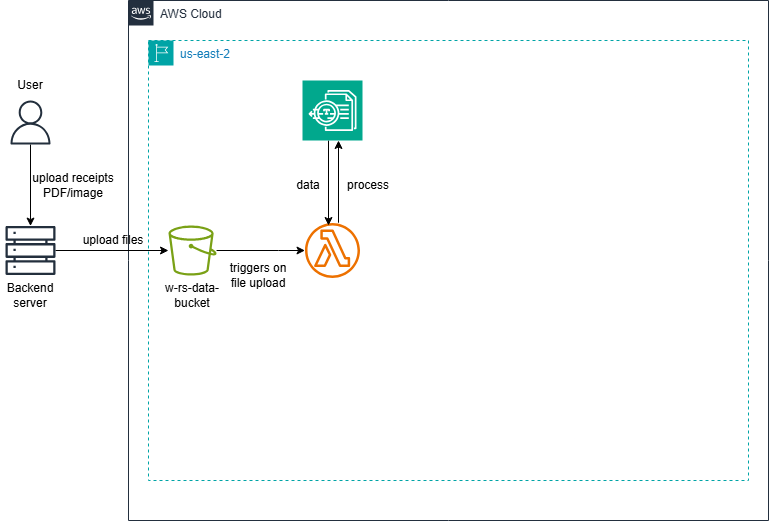

The diagram above was exported from draw.io. Its source (the exported page's mxGraphModel, read from the mxfile embedded in the PNG):
<mxGraphModel dx="1212" dy="1728" grid="1" gridSize="10" guides="1" tooltips="1" connect="1" arrows="1" fold="1" page="1" pageScale="1" pageWidth="850" pageHeight="1100" math="0" shadow="0">
  <root>
    <mxCell id="0" />
    <mxCell id="1" parent="0" />
    <mxCell id="8JvaDSi-z8Y_iPpDy0T2-1" parent="1" style="points=[[0,0],[0.25,0],[0.5,0],[0.75,0],[1,0],[1,0.25],[1,0.5],[1,0.75],[1,1],[0.75,1],[0.5,1],[0.25,1],[0,1],[0,0.75],[0,0.5],[0,0.25]];outlineConnect=0;gradientColor=none;html=1;whiteSpace=wrap;fontSize=12;fontStyle=0;container=1;pointerEvents=0;collapsible=0;recursiveResize=0;shape=mxgraph.aws4.group;grIcon=mxgraph.aws4.group_aws_cloud_alt;strokeColor=#232F3E;fillColor=none;verticalAlign=top;align=left;spacingLeft=30;fontColor=#232F3E;dashed=0;" value="AWS Cloud" vertex="1">
      <mxGeometry height="520" width="640" x="160" y="-760" as="geometry" />
    </mxCell>
    <mxCell id="5wPfaR-bFujctd_K05VS-2" parent="1" style="points=[[0,0],[0.25,0],[0.5,0],[0.75,0],[1,0],[1,0.25],[1,0.5],[1,0.75],[1,1],[0.75,1],[0.5,1],[0.25,1],[0,1],[0,0.75],[0,0.5],[0,0.25]];outlineConnect=0;gradientColor=none;html=1;whiteSpace=wrap;fontSize=12;fontStyle=0;container=1;pointerEvents=0;collapsible=0;recursiveResize=0;shape=mxgraph.aws4.group;grIcon=mxgraph.aws4.group_region;strokeColor=#00A4A6;fillColor=none;verticalAlign=top;align=left;spacingLeft=30;fontColor=#147EBA;dashed=1;" value="us-east-2" vertex="1">
      <mxGeometry height="440" width="600" x="180" y="-720" as="geometry" />
    </mxCell>
    <mxCell id="5wPfaR-bFujctd_K05VS-22" edge="1" parent="5wPfaR-bFujctd_K05VS-2" source="5wPfaR-bFujctd_K05VS-16" style="edgeStyle=orthogonalEdgeStyle;rounded=0;orthogonalLoop=1;jettySize=auto;html=1;" target="5wPfaR-bFujctd_K05VS-20">
      <mxGeometry relative="1" as="geometry">
        <Array as="points">
          <mxPoint x="130" y="210" />
          <mxPoint x="130" y="210" />
        </Array>
      </mxGeometry>
    </mxCell>
    <mxCell id="5wPfaR-bFujctd_K05VS-16" parent="5wPfaR-bFujctd_K05VS-2" style="sketch=0;outlineConnect=0;fontColor=#232F3E;gradientColor=none;fillColor=#7AA116;strokeColor=none;dashed=0;verticalLabelPosition=bottom;verticalAlign=top;align=center;html=1;fontSize=12;fontStyle=0;aspect=fixed;pointerEvents=1;shape=mxgraph.aws4.bucket;" value="" vertex="1">
      <mxGeometry height="50" width="48.08" x="20" y="185" as="geometry" />
    </mxCell>
    <mxCell id="5wPfaR-bFujctd_K05VS-19" parent="5wPfaR-bFujctd_K05VS-2" style="text;html=1;whiteSpace=wrap;strokeColor=none;fillColor=none;align=center;verticalAlign=middle;rounded=0;" value="w-rs-data-bucket" vertex="1">
      <mxGeometry height="30" width="60" x="14.039999999999992" y="240" as="geometry" />
    </mxCell>
    <mxCell id="5wPfaR-bFujctd_K05VS-20" parent="5wPfaR-bFujctd_K05VS-2" style="sketch=0;outlineConnect=0;fontColor=#232F3E;gradientColor=none;fillColor=#ED7100;strokeColor=none;dashed=0;verticalLabelPosition=bottom;verticalAlign=top;align=center;html=1;fontSize=12;fontStyle=0;aspect=fixed;pointerEvents=1;shape=mxgraph.aws4.lambda_function;" value="" vertex="1">
      <mxGeometry height="55" width="55" x="156.5" y="182.5" as="geometry" />
    </mxCell>
    <mxCell id="5wPfaR-bFujctd_K05VS-23" parent="5wPfaR-bFujctd_K05VS-2" style="text;html=1;whiteSpace=wrap;strokeColor=none;fillColor=none;align=center;verticalAlign=middle;rounded=0;" value="triggers on file upload" vertex="1">
      <mxGeometry height="30" width="60" x="80" y="220" as="geometry" />
    </mxCell>
    <mxCell id="5wPfaR-bFujctd_K05VS-27" edge="1" parent="5wPfaR-bFujctd_K05VS-2" style="edgeStyle=orthogonalEdgeStyle;rounded=0;orthogonalLoop=1;jettySize=auto;html=1;">
      <mxGeometry relative="1" as="geometry">
        <mxPoint x="180" y="100" as="sourcePoint" />
        <mxPoint x="180" y="185" as="targetPoint" />
      </mxGeometry>
    </mxCell>
    <mxCell id="5wPfaR-bFujctd_K05VS-25" parent="5wPfaR-bFujctd_K05VS-2" style="sketch=0;points=[[0,0,0],[0.25,0,0],[0.5,0,0],[0.75,0,0],[1,0,0],[0,1,0],[0.25,1,0],[0.5,1,0],[0.75,1,0],[1,1,0],[0,0.25,0],[0,0.5,0],[0,0.75,0],[1,0.25,0],[1,0.5,0],[1,0.75,0]];outlineConnect=0;fontColor=#232F3E;fillColor=#01A88D;strokeColor=#ffffff;dashed=0;verticalLabelPosition=bottom;verticalAlign=top;align=center;html=1;fontSize=12;fontStyle=0;aspect=fixed;shape=mxgraph.aws4.resourceIcon;resIcon=mxgraph.aws4.textract;" value="" vertex="1">
      <mxGeometry height="60" width="60" x="154" y="40" as="geometry" />
    </mxCell>
    <mxCell id="5wPfaR-bFujctd_K05VS-30" edge="1" parent="5wPfaR-bFujctd_K05VS-2" style="edgeStyle=orthogonalEdgeStyle;rounded=0;orthogonalLoop=1;jettySize=auto;html=1;entryX=0.75;entryY=1;entryDx=0;entryDy=0;entryPerimeter=0;">
      <mxGeometry relative="1" as="geometry">
        <Array as="points">
          <mxPoint x="190" y="182" />
        </Array>
        <mxPoint x="190" y="180" as="sourcePoint" />
        <mxPoint x="190" y="100" as="targetPoint" />
      </mxGeometry>
    </mxCell>
    <mxCell id="5wPfaR-bFujctd_K05VS-31" parent="5wPfaR-bFujctd_K05VS-2" style="text;html=1;whiteSpace=wrap;strokeColor=none;fillColor=none;align=center;verticalAlign=middle;rounded=0;" value="data" vertex="1">
      <mxGeometry height="30" width="60" x="130" y="130" as="geometry" />
    </mxCell>
    <mxCell id="5wPfaR-bFujctd_K05VS-13" edge="1" parent="1" source="5wPfaR-bFujctd_K05VS-5" style="edgeStyle=orthogonalEdgeStyle;rounded=0;orthogonalLoop=1;jettySize=auto;html=1;" target="5wPfaR-bFujctd_K05VS-12">
      <mxGeometry relative="1" as="geometry" />
    </mxCell>
    <mxCell id="5wPfaR-bFujctd_K05VS-5" parent="1" style="sketch=0;outlineConnect=0;fontColor=#232F3E;gradientColor=none;fillColor=#232F3D;strokeColor=none;dashed=0;verticalLabelPosition=bottom;verticalAlign=top;align=center;html=1;fontSize=12;fontStyle=0;aspect=fixed;pointerEvents=1;shape=mxgraph.aws4.user;" value="" vertex="1">
      <mxGeometry height="44" width="44" x="40" y="-660" as="geometry" />
    </mxCell>
    <mxCell id="5wPfaR-bFujctd_K05VS-7" parent="1" style="text;html=1;whiteSpace=wrap;strokeColor=none;fillColor=none;align=center;verticalAlign=middle;rounded=0;" value="User" vertex="1">
      <mxGeometry height="30" width="60" x="32" y="-690" as="geometry" />
    </mxCell>
    <mxCell id="5wPfaR-bFujctd_K05VS-17" edge="1" parent="1" source="5wPfaR-bFujctd_K05VS-12" style="edgeStyle=orthogonalEdgeStyle;rounded=0;orthogonalLoop=1;jettySize=auto;html=1;" target="5wPfaR-bFujctd_K05VS-16">
      <mxGeometry relative="1" as="geometry" />
    </mxCell>
    <mxCell id="5wPfaR-bFujctd_K05VS-12" parent="1" style="sketch=0;outlineConnect=0;fontColor=#232F3E;gradientColor=none;fillColor=#232F3D;strokeColor=none;dashed=0;verticalLabelPosition=bottom;verticalAlign=top;align=center;html=1;fontSize=12;fontStyle=0;aspect=fixed;pointerEvents=1;shape=mxgraph.aws4.servers;" value="" vertex="1">
      <mxGeometry height="50" width="50" x="37" y="-535" as="geometry" />
    </mxCell>
    <mxCell id="5wPfaR-bFujctd_K05VS-14" parent="1" style="text;html=1;whiteSpace=wrap;strokeColor=none;fillColor=none;align=center;verticalAlign=middle;rounded=0;" value="upload receipts PDF/image" vertex="1">
      <mxGeometry height="30" width="90" x="60" y="-590" as="geometry" />
    </mxCell>
    <mxCell id="5wPfaR-bFujctd_K05VS-18" parent="1" style="text;html=1;whiteSpace=wrap;strokeColor=none;fillColor=none;align=center;verticalAlign=middle;rounded=0;" value="upload files" vertex="1">
      <mxGeometry height="30" width="70" x="110" y="-535" as="geometry" />
    </mxCell>
    <mxCell id="5wPfaR-bFujctd_K05VS-24" parent="1" style="text;html=1;whiteSpace=wrap;strokeColor=none;fillColor=none;align=center;verticalAlign=middle;rounded=0;" value="Backend server" vertex="1">
      <mxGeometry height="30" width="60" x="32" y="-480" as="geometry" />
    </mxCell>
    <mxCell id="5wPfaR-bFujctd_K05VS-32" parent="1" style="text;html=1;whiteSpace=wrap;strokeColor=none;fillColor=none;align=center;verticalAlign=middle;rounded=0;" value="process" vertex="1">
      <mxGeometry height="30" width="60" x="370" y="-590" as="geometry" />
    </mxCell>
  </root>
</mxGraphModel>